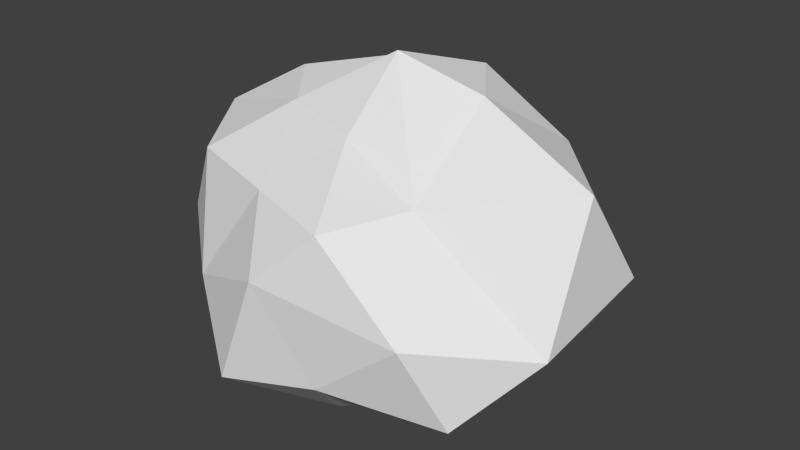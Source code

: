 # Source: Asteroid_2.blend  (saved by Blender 2.74.0; exported with 4.5.12 LTS)
import bpy
from mathutils import Matrix  # noqa: F401  (used for matrix-valued properties, if any)

bpy.ops.wm.read_factory_settings(use_empty=True)
scene = bpy.context.scene
scene.name = 'Scene'

# ---- collections
col_collection_1 = bpy.data.collections.new('Collection 1'); scene.collection.children.link(col_collection_1)

# ---- materials (node trees are filled in below, after node groups)
mat_white = bpy.data.materials.new('White')
mat_white.alpha_threshold = 0.0
mat_white.use_transparent_shadow = False
mat_white.roughness = 0.5

# ---- material node trees

# ---- world
world_world = bpy.data.worlds.new('World'); scene.world = world_world
world_world.color = (0.05088, 0.05088, 0.05088)
world_world.use_sun_shadow = False
world_world.sun_shadow_jitter_overblur = 0.0
world_world.cycles.sampling_method = 'MANUAL'
world_world.cycles.sample_map_resolution = 256

# ---- meshes
me_icosphere_001 = bpy.data.meshes.new('Icosphere.001')
me_icosphere_001.from_pydata([(0.01194, -0.3222, 0.5929), (-0.4543, 0.3988, -0.5164), (-0.1361, 0.4233, -0.7162), (-0.01325, -0.3929, -0.7364), (0.3557, -0.1303, -0.7074), (0.2201, 0.2869, -0.6637), (-0.3639, -0.1052, -0.7076), (0.7962, 0.06799, -0.3673), (-0.6005, -0.4367, -0.4582), (0.1869, -0.7424, -0.3641), (0.5891, -0.6923, -0.03422), (-0.5586, -0.6774, -0.104), (0.4633, -0.4364, 0.445), (-0.2006, -0.6309, 0.4051), (-0.4103, -0.175, 0.6255), (-0.9793, -0.3303, -0.01178), (-0.05385, -0.8529, 0.1153), (-0.9503, -0.06832, 0.4631), (-0.8993, 0.4017, -0.09923), (-0.6551, 0.1211, 0.6513), (1.01, -0.2594, -0.1264), (0.2254, 0.6935, -0.4508), (-0.2465, 0.3218, 0.7362), (-0.3851, 0.7477, 0.01263), (1.046, 0.3385, 0.01599), (0.3987, 0.1158, 0.7411), (0.06476, 0.8385, -0.09703), (0.15, 0.4633, 0.7433), (0.6157, 0.6387, 0.02041), (-0.1919, 0.5084, 0.3641), (0.5971, 0.4734, 0.4824), (0.0, 0.02359, 0.8822), (1.002, 0.009489, 0.5097), (0.2231, 0.5061, 0.2855), (-0.6766, 0.5248, 0.4325), (-0.6744, -0.4919, 0.4222), (0.2393, -0.7605, 0.3868), (0.7331, 0.5351, -0.4565), (-0.2767, 0.8515, -0.4478), (-0.8749, -0.0002878, -0.4298), (-0.2764, -0.8506, -0.4472), (0.7278, -0.5294, -0.4499), (0.0, 0.000434, -0.7437)], [], [(13, 0, 14), (10, 41, 20), (14, 35, 13), (31, 0, 12), (6, 1, 2), (9, 3, 4), (5, 42, 2), (19, 22, 34), (6, 42, 3), (7, 4, 5), (2, 38, 21), (2, 42, 6), (3, 40, 8), (1, 39, 18), (39, 1, 6), (4, 41, 9), (3, 42, 4), (5, 37, 7), (38, 1, 18), (20, 7, 24), (41, 4, 7), (16, 36, 13), (39, 8, 11), (9, 41, 10), (40, 9, 16), (11, 35, 15), (17, 18, 15), (32, 12, 20), (13, 35, 11), (1, 38, 2), (12, 10, 20), (17, 19, 34), (8, 40, 11), (35, 17, 15), (26, 28, 21), (17, 34, 18), (38, 23, 26), (18, 34, 23), (29, 22, 27), (19, 17, 14), (31, 25, 27), (28, 30, 24), (32, 20, 24), (12, 25, 31), (38, 26, 21), (39, 15, 18), (8, 6, 3), (36, 10, 12), (23, 34, 29), (0, 31, 14), (37, 28, 24), (0, 36, 12), (25, 32, 30), (10, 36, 16), (26, 33, 28), (22, 31, 27), (27, 33, 29), (4, 42, 5), (28, 33, 30), (22, 19, 14), (18, 23, 38), (12, 32, 25), (22, 14, 31), (41, 7, 20), (33, 26, 29), (7, 37, 24), (37, 21, 28), (11, 15, 39), (32, 24, 30), (33, 27, 30), (25, 30, 27), (36, 0, 13), (40, 16, 11), (37, 5, 21), (23, 29, 26), (34, 22, 29), (35, 14, 17), (11, 16, 13), (9, 10, 16), (21, 5, 2), (40, 3, 9), (39, 6, 8)])
me_icosphere_001.materials.append(mat_white)
me_icosphere_001.use_remesh_preserve_volume = False
me_icosphere_001.use_remesh_preserve_attributes = False
me_icosphere_001.use_mirror_vertex_groups = False
me_icosphere_001.update()

# ---- objects
ob_icosphere = bpy.data.objects.new('Icosphere', me_icosphere_001)

# ---- transforms, parenting, visibility, modifiers, constraints
ob_icosphere.location = (0.0, 0.0, 0.0)
ob_icosphere.lineart.crease_threshold = 0.0

# ---- collection membership
col_collection_1.objects.link(ob_icosphere)

# ---- scene / render settings (as saved in the file)
scene.frame_start = 1; scene.frame_end = 250; scene.frame_set(1)
scene.render.engine = 'BLENDER_EEVEE_NEXT'
scene.render.resolution_percentage = 50
scene.render.dither_intensity = 0.0
scene.cycles.use_denoising = False
scene.cycles.samples = 10
scene.cycles.sampling_pattern = 'TABULATED_SOBOL'
scene.cycles.light_sampling_threshold = 0.0
scene.cycles.use_adaptive_sampling = False
scene.cycles.use_light_tree = False
scene.cycles.blur_glossy = 0.0
scene.cycles.pixel_filter_type = 'GAUSSIAN'
scene.cycles.sample_clamp_indirect = 0.0
scene.view_settings.view_transform = 'Standard'
bpy.context.view_layer.update()

# ---- added for rendering (the .blend has no active camera and no usable light): camera, sun
cam_auto = bpy.data.cameras.new('AutoCamera')
cam_auto.lens = 50.0
cam_auto.sensor_width = 36.0
cam_auto.clip_end = 1000.0
ob_auto_camera = bpy.data.objects.new('AutoCamera', cam_auto)
scene.collection.objects.link(ob_auto_camera)
ob_auto_camera.location = (2.90746, -3.44968, 2.36855)
ob_auto_camera.rotation_euler = (1.09748, -7.21219e-08, 0.694738)
scene.camera = ob_auto_camera
light_auto_sun = bpy.data.lights.new('AutoSun', 'SUN')
light_auto_sun.energy = 3.0
light_auto_sun.angle = 0.0523599
ob_auto_sun = bpy.data.objects.new('AutoSun', light_auto_sun)
scene.collection.objects.link(ob_auto_sun)
ob_auto_sun.rotation_euler = (0.872665, 0.174533, 0.523599)
bpy.context.view_layer.update()
